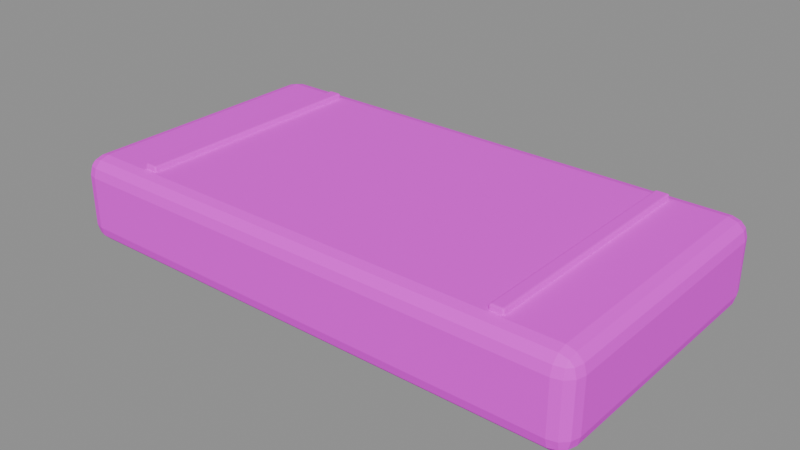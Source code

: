 # Source: wood_walkway.blend  (saved by Blender 5.2.45; exported with 4.5.12 LTS)
import bpy
from mathutils import Matrix  # noqa: F401  (used for matrix-valued properties, if any)

bpy.ops.wm.read_factory_settings(use_empty=True)
scene = bpy.context.scene
scene.name = '暖木步道板'

# ---- collections
col_sea_scene_orf_wood_walkway = bpy.data.collections.new('SEA-SCENE-ORF-WOOD-WALKWAY'); scene.collection.children.link(col_sea_scene_orf_wood_walkway)

# ---- images (referenced by path relative to the original .blend; pixels are not part of the script)
import os
ASSET_DIR = os.environ.get("B2B_ASSET_DIR", "")  # directory of the original .blend (textures are referenced by path, not embedded)
HERE = os.path.dirname(os.path.abspath(__file__))  # packed textures are extracted next to this script under _unpacked/

def load_image(name, relpath, width, height, colorspace="sRGB"):
    """Load a texture the original file referenced (path relative to the .blend, or extracted next to this script)."""
    p = next((c for c in (os.path.join(HERE, relpath), os.path.join(ASSET_DIR, relpath)) if relpath and os.path.exists(c)), "")
    if p:
        img = bpy.data.images.load(p, check_existing=True)
        img.name = name
    else:  # same state as the original file: an image datablock whose file is absent (Cycles renders it pink)
        img = bpy.data.images.new(name, width, height)
        img.source = "FILE"
        img.filepath = "//" + (relpath or name)
    img.colorspace_settings.name = colorspace
    return img
img_sea_cabin_timber_8x8_512_png = load_image('sea_cabin_timber_8x8_512.png', 'sea_cabin_timber_8x8_512.png', 1024, 1024, 'sRGB')

# ---- materials (node trees are filled in below, after node groups)
mat_sea_matte = bpy.data.materials.new('SEA_Matte')
mat_sea_matte.use_backface_culling_lightprobe_volume = False

# ---- material node trees
mat_sea_matte.use_nodes = True; mat_sea_matte.node_tree.nodes.clear()
_N = mat_sea_matte.node_tree.nodes; _L = mat_sea_matte.node_tree.links
n0 = _N.new('ShaderNodeOutputMaterial'); n0.name = '材质输出'; n0.location = (0, 0)
n1 = _N.new('ShaderNodeBsdfPrincipled'); n1.name = '原理化 BSDF'; n1.location = (0, 0)
n1.inputs[1].default_value = 0.02
n1.inputs[2].default_value = 0.72
n2 = _N.new('ShaderNodeUVMap'); n2.name = 'UV 贴图'; n2.location = (0, 0)
n2.uv_map = 'PaletteUV'
n3 = _N.new('ShaderNodeTexImage'); n3.name = '图像纹理'; n3.location = (0, 0)
n3.image = img_sea_cabin_timber_8x8_512_png
n3.interpolation = 'Closest'
_L.new(n2.outputs[0], n3.inputs[0])
_L.new(n3.outputs[0], n1.inputs[0])
_L.new(n1.outputs[0], n0.inputs[0])
n0.is_active_output = True

# ---- meshes
me_134 = bpy.data.meshes.new('立方体.134')
me_134.from_pydata([(-0.675, -0.36, -0.11), (-0.675, -0.36, 0.11), (-0.675, 0.36, -0.11), (-0.675, 0.36, 0.11), (0.675, -0.36, -0.11), (0.675, -0.36, 0.11), (0.675, 0.36, -0.11), (0.675, 0.36, 0.11)], [], [(0, 1, 3, 2), (2, 3, 7, 6), (6, 7, 5, 4), (4, 5, 1, 0), (2, 6, 4, 0), (7, 3, 1, 5)])
_uv = me_134.uv_layers.new(name='PaletteUV')
_uv.uv.foreach_set('vector', [0.16, 0.785, 0.215, 0.785, 0.215, 0.84, 0.16, 0.84, 0.16, 0.785, 0.215, 0.785, 0.215, 0.84, 0.16, 0.84, 0.16, 0.785, 0.215, 0.785, 0.215, 0.84, 0.16, 0.84, 0.16, 0.785, 0.215, 0.785, 0.215, 0.84, 0.16, 0.84, 0.16, 0.785, 0.215, 0.785, 0.215, 0.84, 0.16, 0.84, 0.16, 0.785, 0.215, 0.785, 0.215, 0.84, 0.16, 0.84])
me_134.materials.append(mat_sea_matte)
me_134.update()
me_135 = bpy.data.meshes.new('立方体.135')
me_135.from_pydata([(-0.0175, -0.31, -0.009), (-0.0175, -0.31, 0.009), (-0.0175, 0.31, -0.009), (-0.0175, 0.31, 0.009), (0.0175, -0.31, -0.009), (0.0175, -0.31, 0.009), (0.0175, 0.31, -0.009), (0.0175, 0.31, 0.009)], [], [(0, 1, 3, 2), (2, 3, 7, 6), (6, 7, 5, 4), (4, 5, 1, 0), (2, 6, 4, 0), (7, 3, 1, 5)])
_uv = me_135.uv_layers.new(name='PaletteUV')
_uv.uv.foreach_set('vector', [0.41, 0.785, 0.465, 0.785, 0.465, 0.84, 0.41, 0.84, 0.41, 0.785, 0.465, 0.785, 0.465, 0.84, 0.41, 0.84, 0.41, 0.785, 0.465, 0.785, 0.465, 0.84, 0.41, 0.84, 0.41, 0.785, 0.465, 0.785, 0.465, 0.84, 0.41, 0.84, 0.41, 0.785, 0.465, 0.785, 0.465, 0.84, 0.41, 0.84, 0.41, 0.785, 0.465, 0.785, 0.465, 0.84, 0.41, 0.84])
me_135.materials.append(mat_sea_matte)
me_135.update()
me_136 = bpy.data.meshes.new('立方体.136')
me_136.from_pydata([(-0.0175, -0.31, -0.009), (-0.0175, -0.31, 0.009), (-0.0175, 0.31, -0.009), (-0.0175, 0.31, 0.009), (0.0175, -0.31, -0.009), (0.0175, -0.31, 0.009), (0.0175, 0.31, -0.009), (0.0175, 0.31, 0.009)], [], [(0, 1, 3, 2), (2, 3, 7, 6), (6, 7, 5, 4), (4, 5, 1, 0), (2, 6, 4, 0), (7, 3, 1, 5)])
_uv = me_136.uv_layers.new(name='PaletteUV')
_uv.uv.foreach_set('vector', [0.41, 0.785, 0.465, 0.785, 0.465, 0.84, 0.41, 0.84, 0.41, 0.785, 0.465, 0.785, 0.465, 0.84, 0.41, 0.84, 0.41, 0.785, 0.465, 0.785, 0.465, 0.84, 0.41, 0.84, 0.41, 0.785, 0.465, 0.785, 0.465, 0.84, 0.41, 0.84, 0.41, 0.785, 0.465, 0.785, 0.465, 0.84, 0.41, 0.84, 0.41, 0.785, 0.465, 0.785, 0.465, 0.84, 0.41, 0.84])
me_136.materials.append(mat_sea_matte)
me_136.update()

# ---- objects
ob_wood_walkway = bpy.data.objects.new('wood_walkway_组件根', None)
ob_x = bpy.data.objects.new('步道厚木板', me_134)
ob_x_1 = bpy.data.objects.new('木板端部压纹', me_135)
ob_001 = bpy.data.objects.new('木板端部压纹.001', me_136)

# ---- transforms, parenting, visibility, modifiers, constraints
ob_wood_walkway.location = (0.0, 0.0, 0.0)
ob_x.parent = ob_wood_walkway
ob_x.location = (0.0, 0.0, 0.11)
_m = ob_x.modifiers.new('实体柔边', 'BEVEL')
_m.width = 0.045
_m.width_pct = 0.045
_m.segments = 3
ob_x_1.parent = ob_wood_walkway
ob_x_1.location = (-0.48, 0.0, 0.225)
_m = ob_x_1.modifiers.new('实体柔边', 'BEVEL')
_m.width = 0.005
_m.width_pct = 0.005
_m.segments = 3
ob_001.parent = ob_wood_walkway
ob_001.location = (0.48, 0.0, 0.225)
_m = ob_001.modifiers.new('实体柔边', 'BEVEL')
_m.width = 0.005
_m.width_pct = 0.005
_m.segments = 3

# ---- collection membership
col_sea_scene_orf_wood_walkway.objects.link(ob_wood_walkway)
col_sea_scene_orf_wood_walkway.objects.link(ob_x)
col_sea_scene_orf_wood_walkway.objects.link(ob_x_1)
col_sea_scene_orf_wood_walkway.objects.link(ob_001)

# ---- scene / render settings (as saved in the file)
scene.frame_start = 1; scene.frame_end = 250; scene.frame_set(1)
scene.render.engine = 'BLENDER_EEVEE_NEXT'
scene.render.bake_bias = 0.0
scene.render.bake_samples = 0
scene.render.compositor_device = 'GPU'
scene.eevee.use_volume_custom_range = False
scene.eevee.fast_gi_thickness_near = 0.1
scene.eevee.fast_gi_thickness_far = 0.0
scene.eevee.ray_tracing_options.screen_trace_thickness = 0.1
bpy.context.view_layer.update()

# ---- added for rendering (the .blend has no active camera and no usable light): camera, sun + grey world if the file has none
cam_auto = bpy.data.cameras.new('AutoCamera')
cam_auto.lens = 50.0
cam_auto.sensor_width = 36.0
cam_auto.clip_end = 1000.0
ob_auto_camera = bpy.data.objects.new('AutoCamera', cam_auto)
scene.collection.objects.link(ob_auto_camera)
ob_auto_camera.location = (1.43205, -1.71846, 1.26264)
ob_auto_camera.rotation_euler = (1.09748, -7.21219e-08, 0.694738)
scene.camera = ob_auto_camera
light_auto_sun = bpy.data.lights.new('AutoSun', 'SUN')
light_auto_sun.energy = 3.0
light_auto_sun.angle = 0.0523599
ob_auto_sun = bpy.data.objects.new('AutoSun', light_auto_sun)
scene.collection.objects.link(ob_auto_sun)
ob_auto_sun.rotation_euler = (0.872665, 0.174533, 0.523599)
if scene.world is None:
    world_auto = bpy.data.worlds.new('AutoWorld')
    world_auto.color = (0.3, 0.3, 0.3)
    scene.world = world_auto
bpy.context.view_layer.update()
